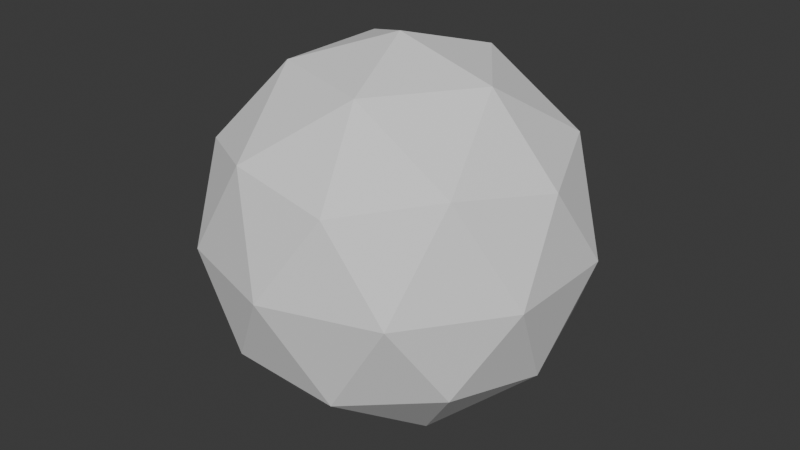 # Source: ico-sphere.blend  (saved by Blender 4.0.36; exported with 4.5.12 LTS)
import bpy
from mathutils import Matrix  # noqa: F401  (used for matrix-valued properties, if any)

bpy.ops.wm.read_factory_settings(use_empty=True)
scene = bpy.context.scene
scene.name = 'Scene'

# ---- world
world_world = bpy.data.worlds.new('World'); scene.world = world_world
world_world.use_nodes = True; world_world.node_tree.nodes.clear()
_N = world_world.node_tree.nodes; _L = world_world.node_tree.links
n0 = _N.new('ShaderNodeOutputWorld'); n0.name = 'World Output'; n0.location = (300, 300)
n1 = _N.new('ShaderNodeBackground'); n1.name = 'Background'; n1.location = (10, 300)
n1.inputs[0].default_value = (0.05088, 0.05088, 0.05088, 1.0)
_L.new(n1.outputs[0], n0.inputs[0])
n0.is_active_output = True
world_world.color = (0.05088, 0.05088, 0.05088)
world_world.use_sun_shadow = False
world_world.sun_shadow_jitter_overblur = 0.0

# ---- meshes
me_icosphere = bpy.data.meshes.new('Icosphere')
me_icosphere.from_pydata([(0.0, 0.0, -0.9722), (0.7035, -0.5111, -0.4348), (-0.2687, -0.827, -0.4348), (-0.8696, 0.0, -0.4348), (-0.2687, 0.827, -0.4348), (0.7035, 0.5111, -0.4348), (0.2687, -0.827, 0.4348), (-0.7035, -0.5111, 0.4348), (-0.7035, 0.5111, 0.4348), (0.2687, 0.827, 0.4348), (0.8696, 0.0, 0.4348), (0.0, 0.0, 0.9722), (-0.1579, -0.4861, -0.827), (0.4135, -0.3004, -0.827), (0.2556, -0.7865, -0.5111), (0.827, 0.0, -0.5111), (0.4135, 0.3004, -0.827), (-0.5111, 0.0, -0.827), (-0.6691, -0.4861, -0.5111), (-0.1579, 0.4861, -0.827), (-0.6691, 0.4861, -0.5111), (0.2556, 0.7865, -0.5111), (0.9247, -0.3004, 0.0), (0.9247, 0.3004, 0.0), (0.0, -0.9722, 0.0), (0.5715, -0.7866, 0.0), (-0.9247, -0.3004, 0.0), (-0.5715, -0.7866, 0.0), (-0.5715, 0.7866, 0.0), (-0.9247, 0.3004, 0.0), (0.5715, 0.7866, 0.0), (0.0, 0.9722, 0.0), (0.6691, -0.4861, 0.5111), (-0.2556, -0.7865, 0.5111), (-0.827, 0.0, 0.5111), (-0.2556, 0.7865, 0.5111), (0.6691, 0.4861, 0.5111), (0.1579, -0.4861, 0.827), (0.5111, 0.0, 0.827), (-0.4135, -0.3004, 0.827), (-0.4135, 0.3004, 0.827), (0.1579, 0.4861, 0.827)], [], [(0, 13, 12), (1, 13, 15), (0, 12, 17), (0, 17, 19), (0, 19, 16), (1, 15, 22), (2, 14, 24), (3, 18, 26), (4, 20, 28), (5, 21, 30), (1, 22, 25), (2, 24, 27), (3, 26, 29), (4, 28, 31), (5, 30, 23), (6, 32, 37), (7, 33, 39), (8, 34, 40), (9, 35, 41), (10, 36, 38), (38, 41, 11), (38, 36, 41), (36, 9, 41), (41, 40, 11), (41, 35, 40), (35, 8, 40), (40, 39, 11), (40, 34, 39), (34, 7, 39), (39, 37, 11), (39, 33, 37), (33, 6, 37), (37, 38, 11), (37, 32, 38), (32, 10, 38), (23, 36, 10), (23, 30, 36), (30, 9, 36), (31, 35, 9), (31, 28, 35), (28, 8, 35), (29, 34, 8), (29, 26, 34), (26, 7, 34), (27, 33, 7), (27, 24, 33), (24, 6, 33), (25, 32, 6), (25, 22, 32), (22, 10, 32), (30, 31, 9), (30, 21, 31), (21, 4, 31), (28, 29, 8), (28, 20, 29), (20, 3, 29), (26, 27, 7), (26, 18, 27), (18, 2, 27), (24, 25, 6), (24, 14, 25), (14, 1, 25), (22, 23, 10), (22, 15, 23), (15, 5, 23), (16, 21, 5), (16, 19, 21), (19, 4, 21), (19, 20, 4), (19, 17, 20), (17, 3, 20), (17, 18, 3), (17, 12, 18), (12, 2, 18), (15, 16, 5), (15, 13, 16), (13, 0, 16), (12, 14, 2), (12, 13, 14), (13, 1, 14)])
_uv = me_icosphere.uv_layers.new(name='UVMap')
_uv.uv.foreach_set('vector', [0.1818, 0.0, 0.2273, 0.07873, 0.1364, 0.07873, 0.2727, 0.1575, 0.3182, 0.07873, 0.3636, 0.1575, 0.9091, 0.0, 0.9545, 0.07873, 0.8636, 0.07873, 0.7273, 0.0, 0.7727, 0.07873, 0.6818, 0.07873, 0.5455, 0.0, 0.5909, 0.07873, 0.5, 0.07873, 0.2727, 0.1575, 0.3636, 0.1575, 0.3182, 0.2362, 0.09091, 0.1575, 0.1818, 0.1575, 0.1364, 0.2362, 0.8182, 0.1575, 0.9091, 0.1575, 0.8636, 0.2362, 0.6364, 0.1575, 0.7273, 0.1575, 0.6818, 0.2362, 0.4545, 0.1575, 0.5455, 0.1575, 0.5, 0.2362, 0.2727, 0.1575, 0.3182, 0.2362, 0.2273, 0.2362, 0.09091, 0.1575, 0.1364, 0.2362, 0.04546, 0.2362, 0.8182, 0.1575, 0.8636, 0.2362, 0.7727, 0.2362, 0.6364, 0.1575, 0.6818, 0.2362, 0.5909, 0.2362, 0.4545, 0.1575, 0.5, 0.2362, 0.4091, 0.2362, 0.1818, 0.3149, 0.2727, 0.3149, 0.2273, 0.3937, 0.0, 0.3149, 0.09091, 0.3149, 0.04546, 0.3937, 0.7273, 0.3149, 0.8182, 0.3149, 0.7727, 0.3937, 0.5455, 0.3149, 0.6364, 0.3149, 0.5909, 0.3937, 0.3636, 0.3149, 0.4545, 0.3149, 0.4091, 0.3937, 0.4091, 0.3937, 0.5, 0.3937, 0.4545, 0.4724, 0.4091, 0.3937, 0.4545, 0.3149, 0.5, 0.3937, 0.4545, 0.3149, 0.5455, 0.3149, 0.5, 0.3937, 0.5909, 0.3937, 0.6818, 0.3937, 0.6364, 0.4724, 0.5909, 0.3937, 0.6364, 0.3149, 0.6818, 0.3937, 0.6364, 0.3149, 0.7273, 0.3149, 0.6818, 0.3937, 0.7727, 0.3937, 0.8636, 0.3937, 0.8182, 0.4724, 0.7727, 0.3937, 0.8182, 0.3149, 0.8636, 0.3937, 0.8182, 0.3149, 0.9091, 0.3149, 0.8636, 0.3937, 0.04546, 0.3937, 0.1364, 0.3937, 0.09091, 0.4724, 0.04546, 0.3937, 0.09091, 0.3149, 0.1364, 0.3937, 0.09091, 0.3149, 0.1818, 0.3149, 0.1364, 0.3937, 0.2273, 0.3937, 0.3182, 0.3937, 0.2727, 0.4724, 0.2273, 0.3937, 0.2727, 0.3149, 0.3182, 0.3937, 0.2727, 0.3149, 0.3636, 0.3149, 0.3182, 0.3937, 0.4091, 0.2362, 0.4545, 0.3149, 0.3636, 0.3149, 0.4091, 0.2362, 0.5, 0.2362, 0.4545, 0.3149, 0.5, 0.2362, 0.5455, 0.3149, 0.4545, 0.3149, 0.5909, 0.2362, 0.6364, 0.3149, 0.5455, 0.3149, 0.5909, 0.2362, 0.6818, 0.2362, 0.6364, 0.3149, 0.6818, 0.2362, 0.7273, 0.3149, 0.6364, 0.3149, 0.7727, 0.2362, 0.8182, 0.3149, 0.7273, 0.3149, 0.7727, 0.2362, 0.8636, 0.2362, 0.8182, 0.3149, 0.8636, 0.2362, 0.9091, 0.3149, 0.8182, 0.3149, 0.04546, 0.2362, 0.09091, 0.3149, 0.0, 0.3149, 0.04546, 0.2362, 0.1364, 0.2362, 0.09091, 0.3149, 0.1364, 0.2362, 0.1818, 0.3149, 0.09091, 0.3149, 0.2273, 0.2362, 0.2727, 0.3149, 0.1818, 0.3149, 0.2273, 0.2362, 0.3182, 0.2362, 0.2727, 0.3149, 0.3182, 0.2362, 0.3636, 0.3149, 0.2727, 0.3149, 0.5, 0.2362, 0.5909, 0.2362, 0.5455, 0.3149, 0.5, 0.2362, 0.5455, 0.1575, 0.5909, 0.2362, 0.5455, 0.1575, 0.6364, 0.1575, 0.5909, 0.2362, 0.6818, 0.2362, 0.7727, 0.2362, 0.7273, 0.3149, 0.6818, 0.2362, 0.7273, 0.1575, 0.7727, 0.2362, 0.7273, 0.1575, 0.8182, 0.1575, 0.7727, 0.2362, 0.8636, 0.2362, 0.9545, 0.2362, 0.9091, 0.3149, 0.8636, 0.2362, 0.9091, 0.1575, 0.9545, 0.2362, 0.9091, 0.1575, 1.0, 0.1575, 0.9545, 0.2362, 0.1364, 0.2362, 0.2273, 0.2362, 0.1818, 0.3149, 0.1364, 0.2362, 0.1818, 0.1575, 0.2273, 0.2362, 0.1818, 0.1575, 0.2727, 0.1575, 0.2273, 0.2362, 0.3182, 0.2362, 0.4091, 0.2362, 0.3636, 0.3149, 0.3182, 0.2362, 0.3636, 0.1575, 0.4091, 0.2362, 0.3636, 0.1575, 0.4545, 0.1575, 0.4091, 0.2362, 0.5, 0.07873, 0.5455, 0.1575, 0.4545, 0.1575, 0.5, 0.07873, 0.5909, 0.07873, 0.5455, 0.1575, 0.5909, 0.07873, 0.6364, 0.1575, 0.5455, 0.1575, 0.6818, 0.07873, 0.7273, 0.1575, 0.6364, 0.1575, 0.6818, 0.07873, 0.7727, 0.07873, 0.7273, 0.1575, 0.7727, 0.07873, 0.8182, 0.1575, 0.7273, 0.1575, 0.8636, 0.07873, 0.9091, 0.1575, 0.8182, 0.1575, 0.8636, 0.07873, 0.9545, 0.07873, 0.9091, 0.1575, 0.9545, 0.07873, 1.0, 0.1575, 0.9091, 0.1575, 0.3636, 0.1575, 0.4091, 0.07873, 0.4545, 0.1575, 0.3636, 0.1575, 0.3182, 0.07873, 0.4091, 0.07873, 0.3182, 0.07873, 0.3636, 0.0, 0.4091, 0.07873, 0.1364, 0.07873, 0.1818, 0.1575, 0.09091, 0.1575, 0.1364, 0.07873, 0.2273, 0.07873, 0.1818, 0.1575, 0.2273, 0.07873, 0.2727, 0.1575, 0.1818, 0.1575])
me_icosphere.update()

# ---- objects
ob_icosphere = bpy.data.objects.new('Icosphere', me_icosphere)

# ---- transforms, parenting, visibility, modifiers, constraints
ob_icosphere.location = (0.0, 0.0, 0.0)

# ---- collection membership
scene.collection.objects.link(ob_icosphere)

# ---- scene / render settings (as saved in the file)
scene.frame_start = 1; scene.frame_end = 250; scene.frame_set(1)
scene.render.engine = 'BLENDER_EEVEE_NEXT'
scene.cycles.sampling_pattern = 'TABULATED_SOBOL'
bpy.context.view_layer.update()

# ---- added for rendering (the .blend has no active camera and no usable light): camera, sun
cam_auto = bpy.data.cameras.new('AutoCamera')
cam_auto.lens = 50.0
cam_auto.sensor_width = 36.0
cam_auto.clip_end = 1000.0
ob_auto_camera = bpy.data.objects.new('AutoCamera', cam_auto)
scene.collection.objects.link(ob_auto_camera)
ob_auto_camera.location = (3.06609, -3.67931, 2.45287)
ob_auto_camera.rotation_euler = (1.09748, -7.21219e-08, 0.694738)
scene.camera = ob_auto_camera
light_auto_sun = bpy.data.lights.new('AutoSun', 'SUN')
light_auto_sun.energy = 3.0
light_auto_sun.angle = 0.0523599
ob_auto_sun = bpy.data.objects.new('AutoSun', light_auto_sun)
scene.collection.objects.link(ob_auto_sun)
ob_auto_sun.rotation_euler = (0.872665, 0.174533, 0.523599)
bpy.context.view_layer.update()
